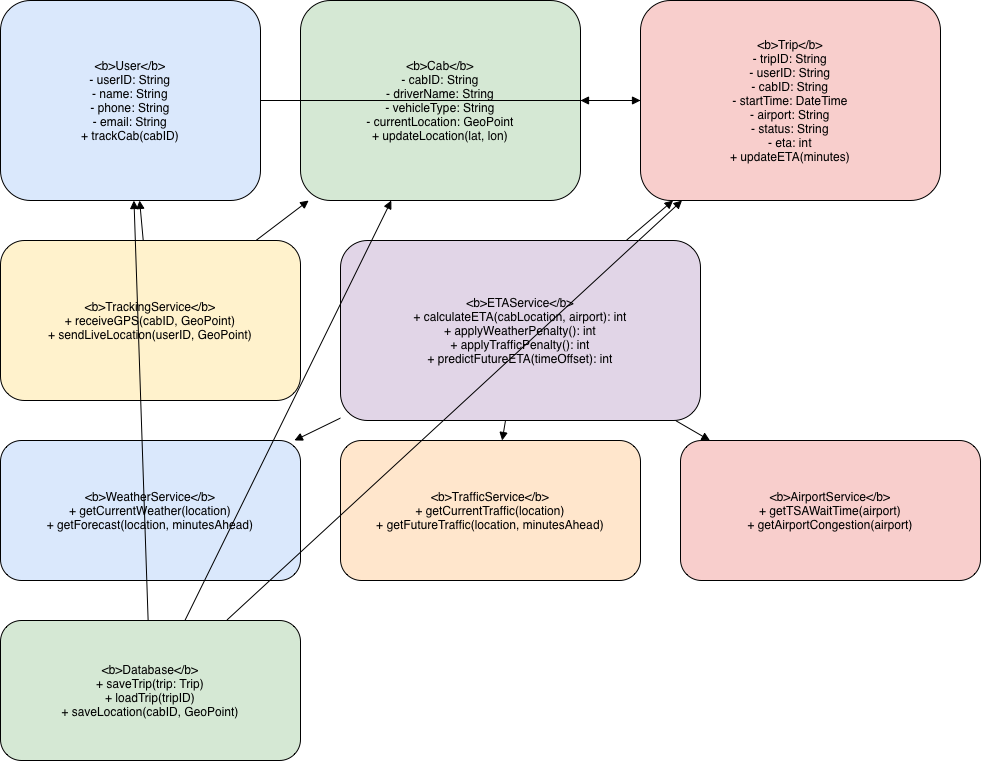

The diagram above was exported from draw.io. Its source (the exported page's mxGraphModel, read from the mxfile embedded in the PNG):
<mxGraphModel dx="1627" dy="1120" grid="1" gridSize="10" guides="1" tooltips="1" connect="1" arrows="1" fold="1" page="1" pageScale="1" pageWidth="850" pageHeight="1100" math="0" shadow="0">
  <root>
    <mxCell id="0" />
    <mxCell id="1" parent="0" />
    <mxCell id="w0OD7O4iBdsbo2zGJ8Tv-2" parent="1" style="shape=rectangle;whiteSpace=wrap;rounded=1;fillColor=#dae8fc;fontSize=12;" value="&lt;b&gt;User&lt;/b&gt;&#10;- userID: String&#10;- name: String&#10;- phone: String&#10;- email: String&#10;+ trackCab(cabID)" vertex="1">
      <mxGeometry height="200" width="260" x="280" y="50" as="geometry" />
    </mxCell>
    <mxCell id="w0OD7O4iBdsbo2zGJ8Tv-3" parent="1" style="shape=rectangle;whiteSpace=wrap;rounded=1;fillColor=#d5e8d4;fontSize=12;" value="&lt;b&gt;Cab&lt;/b&gt;&#10;- cabID: String&#10;- driverName: String&#10;- vehicleType: String&#10;- currentLocation: GeoPoint&#10;+ updateLocation(lat, lon)" vertex="1">
      <mxGeometry height="200" width="280" x="580" y="50" as="geometry" />
    </mxCell>
    <mxCell id="w0OD7O4iBdsbo2zGJ8Tv-4" parent="1" style="shape=rectangle;whiteSpace=wrap;rounded=1;fillColor=#f8cecc;fontSize=12;" value="&lt;b&gt;Trip&lt;/b&gt;&#10;- tripID: String&#10;- userID: String&#10;- cabID: String&#10;- startTime: DateTime&#10;- airport: String&#10;- status: String&#10;- eta: int&#10;+ updateETA(minutes)" vertex="1">
      <mxGeometry height="200" width="300" x="920" y="50" as="geometry" />
    </mxCell>
    <mxCell id="w0OD7O4iBdsbo2zGJ8Tv-5" parent="1" style="shape=rectangle;whiteSpace=wrap;rounded=1;fillColor=#fff2cc;fontSize=12;" value="&lt;b&gt;TrackingService&lt;/b&gt;&#10;+ receiveGPS(cabID, GeoPoint)&#10;+ sendLiveLocation(userID, GeoPoint)" vertex="1">
      <mxGeometry height="160" width="300" x="280" y="290" as="geometry" />
    </mxCell>
    <mxCell id="w0OD7O4iBdsbo2zGJ8Tv-6" parent="1" style="shape=rectangle;whiteSpace=wrap;rounded=1;fillColor=#e1d5e7;fontSize=12;" value="&lt;b&gt;ETAService&lt;/b&gt;&#10;+ calculateETA(cabLocation, airport): int&#10;+ applyWeatherPenalty(): int&#10;+ applyTrafficPenalty(): int&#10;+ predictFutureETA(timeOffset): int" vertex="1">
      <mxGeometry height="180" width="360" x="620" y="290" as="geometry" />
    </mxCell>
    <mxCell id="w0OD7O4iBdsbo2zGJ8Tv-7" parent="1" style="shape=rectangle;whiteSpace=wrap;rounded=1;fillColor=#dae8fc;fontSize=12;" value="&lt;b&gt;WeatherService&lt;/b&gt;&#10;+ getCurrentWeather(location)&#10;+ getForecast(location, minutesAhead)" vertex="1">
      <mxGeometry height="140" width="300" x="280" y="490" as="geometry" />
    </mxCell>
    <mxCell id="w0OD7O4iBdsbo2zGJ8Tv-8" parent="1" style="shape=rectangle;whiteSpace=wrap;rounded=1;fillColor=#ffe6cc;fontSize=12;" value="&lt;b&gt;TrafficService&lt;/b&gt;&#10;+ getCurrentTraffic(location)&#10;+ getFutureTraffic(location, minutesAhead)" vertex="1">
      <mxGeometry height="140" width="300" x="620" y="490" as="geometry" />
    </mxCell>
    <mxCell id="w0OD7O4iBdsbo2zGJ8Tv-9" parent="1" style="shape=rectangle;whiteSpace=wrap;rounded=1;fillColor=#f8cecc;fontSize=12;" value="&lt;b&gt;AirportService&lt;/b&gt;&#10;+ getTSAWaitTime(airport)&#10;+ getAirportCongestion(airport)" vertex="1">
      <mxGeometry height="140" width="300" x="960" y="490" as="geometry" />
    </mxCell>
    <mxCell id="w0OD7O4iBdsbo2zGJ8Tv-10" parent="1" style="shape=rectangle;whiteSpace=wrap;rounded=1;fillColor=#d5e8d4;fontSize=12;" value="&lt;b&gt;Database&lt;/b&gt;&#10;+ saveTrip(trip: Trip)&#10;+ loadTrip(tripID)&#10;+ saveLocation(cabID, GeoPoint)" vertex="1">
      <mxGeometry height="140" width="300" x="280" y="670" as="geometry" />
    </mxCell>
    <mxCell id="w0OD7O4iBdsbo2zGJ8Tv-11" edge="1" parent="1" source="w0OD7O4iBdsbo2zGJ8Tv-2" style="endArrow=block;" target="w0OD7O4iBdsbo2zGJ8Tv-4">
      <mxGeometry relative="1" as="geometry" />
    </mxCell>
    <mxCell id="w0OD7O4iBdsbo2zGJ8Tv-12" edge="1" parent="1" source="w0OD7O4iBdsbo2zGJ8Tv-4" style="endArrow=block;" target="w0OD7O4iBdsbo2zGJ8Tv-3">
      <mxGeometry relative="1" as="geometry" />
    </mxCell>
    <mxCell id="w0OD7O4iBdsbo2zGJ8Tv-13" edge="1" parent="1" source="w0OD7O4iBdsbo2zGJ8Tv-5" style="endArrow=block;" target="w0OD7O4iBdsbo2zGJ8Tv-3">
      <mxGeometry relative="1" as="geometry" />
    </mxCell>
    <mxCell id="w0OD7O4iBdsbo2zGJ8Tv-14" edge="1" parent="1" source="w0OD7O4iBdsbo2zGJ8Tv-5" style="endArrow=block;" target="w0OD7O4iBdsbo2zGJ8Tv-2">
      <mxGeometry relative="1" as="geometry" />
    </mxCell>
    <mxCell id="w0OD7O4iBdsbo2zGJ8Tv-15" edge="1" parent="1" source="w0OD7O4iBdsbo2zGJ8Tv-6" style="endArrow=block;" target="w0OD7O4iBdsbo2zGJ8Tv-4">
      <mxGeometry relative="1" as="geometry" />
    </mxCell>
    <mxCell id="w0OD7O4iBdsbo2zGJ8Tv-16" edge="1" parent="1" source="w0OD7O4iBdsbo2zGJ8Tv-6" style="endArrow=block;" target="w0OD7O4iBdsbo2zGJ8Tv-7">
      <mxGeometry relative="1" as="geometry" />
    </mxCell>
    <mxCell id="w0OD7O4iBdsbo2zGJ8Tv-17" edge="1" parent="1" source="w0OD7O4iBdsbo2zGJ8Tv-6" style="endArrow=block;" target="w0OD7O4iBdsbo2zGJ8Tv-8">
      <mxGeometry relative="1" as="geometry" />
    </mxCell>
    <mxCell id="w0OD7O4iBdsbo2zGJ8Tv-18" edge="1" parent="1" source="w0OD7O4iBdsbo2zGJ8Tv-6" style="endArrow=block;" target="w0OD7O4iBdsbo2zGJ8Tv-9">
      <mxGeometry relative="1" as="geometry" />
    </mxCell>
    <mxCell id="w0OD7O4iBdsbo2zGJ8Tv-19" edge="1" parent="1" source="w0OD7O4iBdsbo2zGJ8Tv-10" style="endArrow=block;" target="w0OD7O4iBdsbo2zGJ8Tv-2">
      <mxGeometry relative="1" as="geometry" />
    </mxCell>
    <mxCell id="w0OD7O4iBdsbo2zGJ8Tv-20" edge="1" parent="1" source="w0OD7O4iBdsbo2zGJ8Tv-10" style="endArrow=block;" target="w0OD7O4iBdsbo2zGJ8Tv-4">
      <mxGeometry relative="1" as="geometry" />
    </mxCell>
    <mxCell id="w0OD7O4iBdsbo2zGJ8Tv-21" edge="1" parent="1" source="w0OD7O4iBdsbo2zGJ8Tv-10" style="endArrow=block;" target="w0OD7O4iBdsbo2zGJ8Tv-3">
      <mxGeometry relative="1" as="geometry" />
    </mxCell>
  </root>
</mxGraphModel>